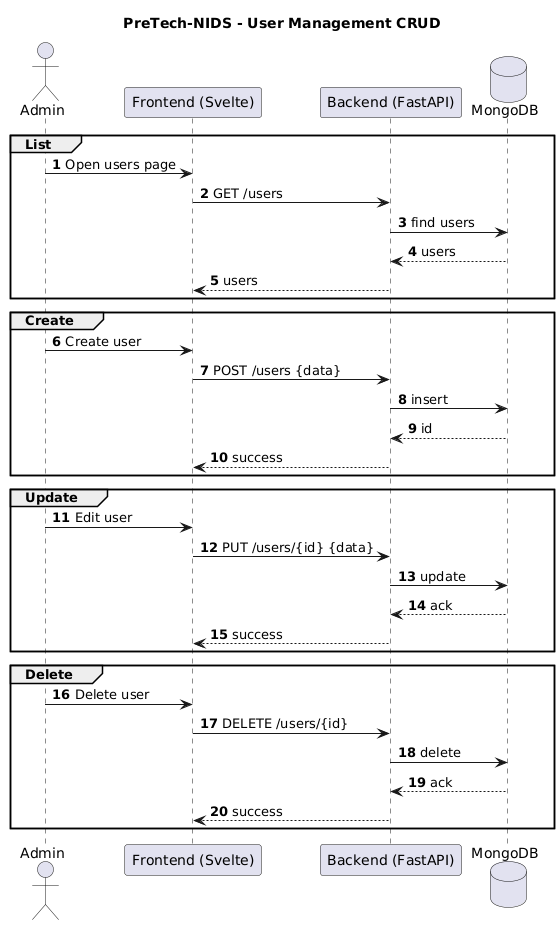

The diagram above was rendered by PlantUML. Its source (embedded in the PNG):
@startuml
title PreTech-NIDS - User Management CRUD
hide circle
autonumber

actor Admin as "Admin"
participant FE as "Frontend (Svelte)"
participant BE as "Backend (FastAPI)"
database DB as "MongoDB"

group List
  Admin -> FE : Open users page
  FE -> BE : GET /users
  BE -> DB : find users
  DB --> BE : users
  BE --> FE : users
end

group Create
  Admin -> FE : Create user
  FE -> BE : POST /users {data}
  BE -> DB : insert
  DB --> BE : id
  BE --> FE : success
end

group Update
  Admin -> FE : Edit user
  FE -> BE : PUT /users/{id} {data}
  BE -> DB : update
  DB --> BE : ack
  BE --> FE : success
end

group Delete
  Admin -> FE : Delete user
  FE -> BE : DELETE /users/{id}
  BE -> DB : delete
  DB --> BE : ack
  BE --> FE : success
end
@enduml